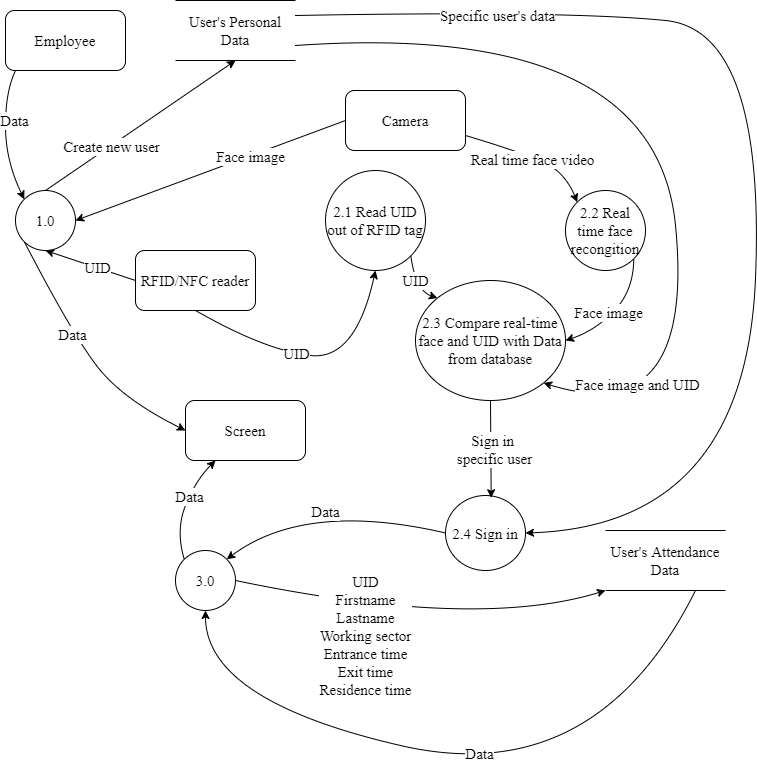

The diagram above was exported from draw.io. Its source (the exported page's mxGraphModel, read from the mxfile embedded in the PNG):
<mxGraphModel dx="1037" dy="640" grid="1" gridSize="10" guides="1" tooltips="1" connect="1" arrows="1" fold="1" page="1" pageScale="1" pageWidth="827" pageHeight="1169" math="0" shadow="0">
  <root>
    <mxCell id="0" />
    <mxCell id="1" parent="0" />
    <mxCell id="D2a95OKzljxfDCXw_Kl4-2" value="User's Personal Data" style="shape=partialRectangle;whiteSpace=wrap;html=1;left=0;right=0;fillColor=none;fontFamily=Times New Roman;fontSize=15;" parent="1" vertex="1">
      <mxGeometry x="240" y="30" width="120" height="60" as="geometry" />
    </mxCell>
    <mxCell id="D2a95OKzljxfDCXw_Kl4-3" value="Employee" style="rounded=1;whiteSpace=wrap;html=1;fontFamily=Times New Roman;fontSize=15;" parent="1" vertex="1">
      <mxGeometry x="70" y="40" width="120" height="60" as="geometry" />
    </mxCell>
    <mxCell id="D2a95OKzljxfDCXw_Kl4-20" style="edgeStyle=orthogonalEdgeStyle;rounded=0;orthogonalLoop=1;jettySize=auto;html=1;exitX=0.5;exitY=0;exitDx=0;exitDy=0;fontFamily=Times New Roman;fontSize=15;" parent="1" edge="1">
      <mxGeometry relative="1" as="geometry">
        <mxPoint x="410" y="250" as="targetPoint" />
      </mxGeometry>
    </mxCell>
    <mxCell id="D2a95OKzljxfDCXw_Kl4-25" value="Card's informations" style="edgeLabel;html=1;align=center;verticalAlign=middle;resizable=0;points=[];fontSize=15;fontFamily=Times New Roman;" parent="D2a95OKzljxfDCXw_Kl4-20" vertex="1" connectable="0">
      <mxGeometry x="-0.2364" y="1" relative="1" as="geometry">
        <mxPoint y="22" as="offset" />
      </mxGeometry>
    </mxCell>
    <mxCell id="D2a95OKzljxfDCXw_Kl4-8" value="2.3 Compare real-time face and UID with Data from database" style="ellipse;whiteSpace=wrap;html=1;fontFamily=Times New Roman;fontSize=15;" parent="1" vertex="1">
      <mxGeometry x="480" y="310" width="150" height="120" as="geometry" />
    </mxCell>
    <mxCell id="D2a95OKzljxfDCXw_Kl4-10" value="Camera" style="rounded=1;whiteSpace=wrap;html=1;fontFamily=Times New Roman;fontSize=15;" parent="1" vertex="1">
      <mxGeometry x="410" y="120" width="120" height="60" as="geometry" />
    </mxCell>
    <mxCell id="D2a95OKzljxfDCXw_Kl4-11" value="Screen" style="rounded=1;whiteSpace=wrap;html=1;fontFamily=Times New Roman;fontSize=15;" parent="1" vertex="1">
      <mxGeometry x="250" y="430" width="120" height="60" as="geometry" />
    </mxCell>
    <mxCell id="D2a95OKzljxfDCXw_Kl4-12" value="RFID/NFC reader" style="rounded=1;whiteSpace=wrap;html=1;fontFamily=Times New Roman;fontSize=15;" parent="1" vertex="1">
      <mxGeometry x="200" y="280" width="120" height="60" as="geometry" />
    </mxCell>
    <mxCell id="D2a95OKzljxfDCXw_Kl4-15" value="" style="curved=1;endArrow=classic;html=1;rounded=0;fontFamily=Times New Roman;fontSize=15;exitX=0;exitY=1;exitDx=0;exitDy=0;entryX=0;entryY=0;entryDx=0;entryDy=0;" parent="1" target="D2a95OKzljxfDCXw_Kl4-47" edge="1">
      <mxGeometry width="50" height="50" relative="1" as="geometry">
        <mxPoint x="80" y="100" as="sourcePoint" />
        <mxPoint x="77.57359312880703" y="291.715728752538" as="targetPoint" />
        <Array as="points">
          <mxPoint x="70" y="121" />
          <mxPoint x="70" y="190" />
        </Array>
      </mxGeometry>
    </mxCell>
    <mxCell id="D2a95OKzljxfDCXw_Kl4-41" value="Data" style="edgeLabel;html=1;align=center;verticalAlign=middle;resizable=0;points=[];fontSize=15;fontFamily=Times New Roman;" parent="D2a95OKzljxfDCXw_Kl4-15" vertex="1" connectable="0">
      <mxGeometry x="-0.0015" y="1" relative="1" as="geometry">
        <mxPoint x="7" y="-16" as="offset" />
      </mxGeometry>
    </mxCell>
    <mxCell id="D2a95OKzljxfDCXw_Kl4-16" value="" style="curved=1;endArrow=classic;html=1;rounded=0;fontFamily=Times New Roman;fontSize=15;exitX=0;exitY=0.5;exitDx=0;exitDy=0;entryX=0.5;entryY=1;entryDx=0;entryDy=0;" parent="1" source="D2a95OKzljxfDCXw_Kl4-12" target="D2a95OKzljxfDCXw_Kl4-47" edge="1">
      <mxGeometry width="50" height="50" relative="1" as="geometry">
        <mxPoint x="220" y="440" as="sourcePoint" />
        <mxPoint x="350" y="400" as="targetPoint" />
        <Array as="points" />
      </mxGeometry>
    </mxCell>
    <mxCell id="D2a95OKzljxfDCXw_Kl4-22" value="UID" style="edgeLabel;html=1;align=center;verticalAlign=middle;resizable=0;points=[];fontSize=15;fontFamily=Times New Roman;" parent="D2a95OKzljxfDCXw_Kl4-16" vertex="1" connectable="0">
      <mxGeometry x="-0.1325" y="-1" relative="1" as="geometry">
        <mxPoint as="offset" />
      </mxGeometry>
    </mxCell>
    <mxCell id="D2a95OKzljxfDCXw_Kl4-17" value="" style="curved=1;endArrow=classic;html=1;rounded=0;fontFamily=Times New Roman;fontSize=15;entryX=1;entryY=0.5;entryDx=0;entryDy=0;exitX=0;exitY=0.5;exitDx=0;exitDy=0;" parent="1" source="D2a95OKzljxfDCXw_Kl4-10" target="D2a95OKzljxfDCXw_Kl4-47" edge="1">
      <mxGeometry width="50" height="50" relative="1" as="geometry">
        <mxPoint x="540" y="160" as="sourcePoint" />
        <mxPoint x="630" y="260" as="targetPoint" />
        <Array as="points" />
      </mxGeometry>
    </mxCell>
    <mxCell id="D2a95OKzljxfDCXw_Kl4-32" value="Face image" style="edgeLabel;html=1;align=center;verticalAlign=middle;resizable=0;points=[];fontSize=15;fontFamily=Times New Roman;" parent="D2a95OKzljxfDCXw_Kl4-17" vertex="1" connectable="0">
      <mxGeometry x="-0.2933" y="1" relative="1" as="geometry">
        <mxPoint y="-1" as="offset" />
      </mxGeometry>
    </mxCell>
    <mxCell id="D2a95OKzljxfDCXw_Kl4-23" value="" style="curved=1;endArrow=classic;html=1;rounded=0;fontFamily=Times New Roman;fontSize=15;exitX=0.5;exitY=0;exitDx=0;exitDy=0;entryX=0.5;entryY=1;entryDx=0;entryDy=0;" parent="1" source="D2a95OKzljxfDCXw_Kl4-47" target="D2a95OKzljxfDCXw_Kl4-2" edge="1">
      <mxGeometry width="50" height="50" relative="1" as="geometry">
        <mxPoint x="410" y="170" as="sourcePoint" />
        <mxPoint x="490" y="110" as="targetPoint" />
        <Array as="points" />
      </mxGeometry>
    </mxCell>
    <mxCell id="D2a95OKzljxfDCXw_Kl4-26" value="Create new user" style="edgeLabel;html=1;align=center;verticalAlign=middle;resizable=0;points=[];fontSize=15;fontFamily=Times New Roman;" parent="D2a95OKzljxfDCXw_Kl4-23" vertex="1" connectable="0">
      <mxGeometry x="-0.3111" relative="1" as="geometry">
        <mxPoint as="offset" />
      </mxGeometry>
    </mxCell>
    <mxCell id="D2a95OKzljxfDCXw_Kl4-47" value="1.0" style="ellipse;whiteSpace=wrap;html=1;fontFamily=Times New Roman;fontSize=15;" parent="1" vertex="1">
      <mxGeometry x="80" y="220" width="60" height="60" as="geometry" />
    </mxCell>
    <mxCell id="9BydDUy9M2rx86zUnMPT-1" value="" style="curved=1;endArrow=classic;html=1;rounded=0;exitX=0;exitY=1;exitDx=0;exitDy=0;entryX=0;entryY=0.5;entryDx=0;entryDy=0;fontFamily=Times New Roman;fontSize=15;" parent="1" source="D2a95OKzljxfDCXw_Kl4-47" target="D2a95OKzljxfDCXw_Kl4-11" edge="1">
      <mxGeometry width="50" height="50" relative="1" as="geometry">
        <mxPoint x="350" y="340" as="sourcePoint" />
        <mxPoint x="400" y="290" as="targetPoint" />
        <Array as="points">
          <mxPoint x="140" y="370" />
          <mxPoint x="190" y="430" />
        </Array>
      </mxGeometry>
    </mxCell>
    <mxCell id="9BydDUy9M2rx86zUnMPT-2" value="Data" style="edgeLabel;html=1;align=center;verticalAlign=middle;resizable=0;points=[];fontFamily=Times New Roman;fontSize=15;" parent="9BydDUy9M2rx86zUnMPT-1" vertex="1" connectable="0">
      <mxGeometry x="0.0105" y="6" relative="1" as="geometry">
        <mxPoint x="-20" y="-17" as="offset" />
      </mxGeometry>
    </mxCell>
    <mxCell id="9BydDUy9M2rx86zUnMPT-4" value="2.4 Sign in" style="ellipse;whiteSpace=wrap;html=1;fontFamily=Times New Roman;fontSize=15;" parent="1" vertex="1">
      <mxGeometry x="510" y="525" width="80" height="75" as="geometry" />
    </mxCell>
    <mxCell id="9BydDUy9M2rx86zUnMPT-5" value="2.2 Real time face recongition" style="ellipse;whiteSpace=wrap;html=1;fontFamily=Times New Roman;fontSize=15;" parent="1" vertex="1">
      <mxGeometry x="630" y="220" width="80" height="80" as="geometry" />
    </mxCell>
    <mxCell id="9BydDUy9M2rx86zUnMPT-8" value="2.1 Read UID out of RFID tag" style="ellipse;whiteSpace=wrap;html=1;fontFamily=Times New Roman;fontSize=15;" parent="1" vertex="1">
      <mxGeometry x="390" y="200" width="100" height="100" as="geometry" />
    </mxCell>
    <mxCell id="9BydDUy9M2rx86zUnMPT-9" value="3.0" style="ellipse;whiteSpace=wrap;html=1;fontFamily=Times New Roman;fontSize=15;" parent="1" vertex="1">
      <mxGeometry x="240" y="580" width="60" height="60" as="geometry" />
    </mxCell>
    <mxCell id="9BydDUy9M2rx86zUnMPT-10" value="" style="curved=1;endArrow=classic;html=1;rounded=0;fontFamily=Times New Roman;fontSize=15;exitX=0.5;exitY=1;exitDx=0;exitDy=0;" parent="1" source="D2a95OKzljxfDCXw_Kl4-12" edge="1">
      <mxGeometry width="50" height="50" relative="1" as="geometry">
        <mxPoint x="370" y="410" as="sourcePoint" />
        <mxPoint x="440" y="300" as="targetPoint" />
        <Array as="points">
          <mxPoint x="330" y="380" />
          <mxPoint x="420" y="390" />
        </Array>
      </mxGeometry>
    </mxCell>
    <mxCell id="9BydDUy9M2rx86zUnMPT-13" value="UID" style="edgeLabel;html=1;align=center;verticalAlign=middle;resizable=0;points=[];fontSize=15;fontFamily=Times New Roman;" parent="9BydDUy9M2rx86zUnMPT-10" vertex="1" connectable="0">
      <mxGeometry x="-0.16" y="1" relative="1" as="geometry">
        <mxPoint as="offset" />
      </mxGeometry>
    </mxCell>
    <mxCell id="9BydDUy9M2rx86zUnMPT-11" value="" style="curved=1;endArrow=classic;html=1;rounded=0;fontFamily=Times New Roman;fontSize=15;entryX=0;entryY=0;entryDx=0;entryDy=0;exitX=1;exitY=0.75;exitDx=0;exitDy=0;" parent="1" source="D2a95OKzljxfDCXw_Kl4-10" target="9BydDUy9M2rx86zUnMPT-5" edge="1">
      <mxGeometry width="50" height="50" relative="1" as="geometry">
        <mxPoint x="490" y="390" as="sourcePoint" />
        <mxPoint x="540" y="340" as="targetPoint" />
        <Array as="points">
          <mxPoint x="580" y="180" />
          <mxPoint x="629" y="200" />
        </Array>
      </mxGeometry>
    </mxCell>
    <mxCell id="9BydDUy9M2rx86zUnMPT-12" value="Real time face video" style="edgeLabel;html=1;align=center;verticalAlign=middle;resizable=0;points=[];fontSize=15;fontFamily=Times New Roman;" parent="9BydDUy9M2rx86zUnMPT-11" vertex="1" connectable="0">
      <mxGeometry x="-0.309" relative="1" as="geometry">
        <mxPoint x="21" y="10" as="offset" />
      </mxGeometry>
    </mxCell>
    <mxCell id="9BydDUy9M2rx86zUnMPT-14" value="" style="curved=1;endArrow=classic;html=1;rounded=0;fontFamily=Times New Roman;fontSize=15;exitX=1;exitY=1;exitDx=0;exitDy=0;entryX=0;entryY=0;entryDx=0;entryDy=0;" parent="1" source="9BydDUy9M2rx86zUnMPT-8" target="D2a95OKzljxfDCXw_Kl4-8" edge="1">
      <mxGeometry width="50" height="50" relative="1" as="geometry">
        <mxPoint x="490" y="340" as="sourcePoint" />
        <mxPoint x="540" y="290" as="targetPoint" />
        <Array as="points">
          <mxPoint x="480" y="320" />
        </Array>
      </mxGeometry>
    </mxCell>
    <mxCell id="9BydDUy9M2rx86zUnMPT-16" value="UID" style="edgeLabel;html=1;align=center;verticalAlign=middle;resizable=0;points=[];fontSize=15;fontFamily=Times New Roman;" parent="9BydDUy9M2rx86zUnMPT-14" vertex="1" connectable="0">
      <mxGeometry x="-0.119" y="1" relative="1" as="geometry">
        <mxPoint y="-1" as="offset" />
      </mxGeometry>
    </mxCell>
    <mxCell id="9BydDUy9M2rx86zUnMPT-17" value="" style="curved=1;endArrow=classic;html=1;rounded=0;fontFamily=Times New Roman;fontSize=15;exitX=1;exitY=1;exitDx=0;exitDy=0;entryX=1;entryY=0.5;entryDx=0;entryDy=0;" parent="1" source="9BydDUy9M2rx86zUnMPT-5" target="D2a95OKzljxfDCXw_Kl4-8" edge="1">
      <mxGeometry width="50" height="50" relative="1" as="geometry">
        <mxPoint x="760" y="370" as="sourcePoint" />
        <mxPoint x="710" y="420" as="targetPoint" />
        <Array as="points">
          <mxPoint x="698" y="320" />
          <mxPoint x="660" y="360" />
        </Array>
      </mxGeometry>
    </mxCell>
    <mxCell id="9BydDUy9M2rx86zUnMPT-18" value="Face image" style="edgeLabel;html=1;align=center;verticalAlign=middle;resizable=0;points=[];fontSize=15;fontFamily=Times New Roman;" parent="9BydDUy9M2rx86zUnMPT-17" vertex="1" connectable="0">
      <mxGeometry x="0.1002" y="-4" relative="1" as="geometry">
        <mxPoint as="offset" />
      </mxGeometry>
    </mxCell>
    <mxCell id="9BydDUy9M2rx86zUnMPT-19" value="" style="curved=1;endArrow=classic;html=1;rounded=0;fontFamily=Times New Roman;fontSize=15;exitX=1;exitY=0.75;exitDx=0;exitDy=0;entryX=1;entryY=1;entryDx=0;entryDy=0;" parent="1" source="D2a95OKzljxfDCXw_Kl4-2" target="D2a95OKzljxfDCXw_Kl4-8" edge="1">
      <mxGeometry width="50" height="50" relative="1" as="geometry">
        <mxPoint x="570" y="100" as="sourcePoint" />
        <mxPoint x="620" y="50" as="targetPoint" />
        <Array as="points">
          <mxPoint x="720" y="50" />
          <mxPoint x="760" y="460" />
        </Array>
      </mxGeometry>
    </mxCell>
    <mxCell id="9BydDUy9M2rx86zUnMPT-20" value="Face image and UID" style="edgeLabel;html=1;align=center;verticalAlign=middle;resizable=0;points=[];fontSize=15;fontFamily=Times New Roman;" parent="9BydDUy9M2rx86zUnMPT-19" vertex="1" connectable="0">
      <mxGeometry x="0.837" y="-7" relative="1" as="geometry">
        <mxPoint x="19" y="-15" as="offset" />
      </mxGeometry>
    </mxCell>
    <mxCell id="9BydDUy9M2rx86zUnMPT-21" value="" style="curved=1;endArrow=classic;html=1;rounded=0;fontFamily=Times New Roman;fontSize=15;exitX=0.5;exitY=1;exitDx=0;exitDy=0;entryX=0.571;entryY=0.03;entryDx=0;entryDy=0;entryPerimeter=0;" parent="1" source="D2a95OKzljxfDCXw_Kl4-8" target="9BydDUy9M2rx86zUnMPT-4" edge="1">
      <mxGeometry width="50" height="50" relative="1" as="geometry">
        <mxPoint x="550" y="490" as="sourcePoint" />
        <mxPoint x="500" y="540" as="targetPoint" />
        <Array as="points" />
      </mxGeometry>
    </mxCell>
    <mxCell id="9BydDUy9M2rx86zUnMPT-24" value="Sign in&amp;nbsp;&lt;br&gt;specific user" style="edgeLabel;html=1;align=center;verticalAlign=middle;resizable=0;points=[];fontSize=15;fontFamily=Times New Roman;" parent="9BydDUy9M2rx86zUnMPT-21" vertex="1" connectable="0">
      <mxGeometry x="0.3013" y="2" relative="1" as="geometry">
        <mxPoint x="1" y="-14" as="offset" />
      </mxGeometry>
    </mxCell>
    <mxCell id="9BydDUy9M2rx86zUnMPT-22" value="" style="curved=1;endArrow=classic;html=1;rounded=0;fontFamily=Times New Roman;fontSize=15;entryX=1;entryY=0;entryDx=0;entryDy=0;exitX=0;exitY=0.5;exitDx=0;exitDy=0;" parent="1" source="9BydDUy9M2rx86zUnMPT-4" target="9BydDUy9M2rx86zUnMPT-9" edge="1">
      <mxGeometry width="50" height="50" relative="1" as="geometry">
        <mxPoint x="380" y="570" as="sourcePoint" />
        <mxPoint x="430" y="520" as="targetPoint" />
        <Array as="points">
          <mxPoint x="370" y="530" />
        </Array>
      </mxGeometry>
    </mxCell>
    <mxCell id="9BydDUy9M2rx86zUnMPT-23" value="Data" style="edgeLabel;html=1;align=center;verticalAlign=middle;resizable=0;points=[];fontSize=15;fontFamily=Times New Roman;" parent="9BydDUy9M2rx86zUnMPT-22" vertex="1" connectable="0">
      <mxGeometry x="0.1587" y="-2" relative="1" as="geometry">
        <mxPoint x="15" y="12" as="offset" />
      </mxGeometry>
    </mxCell>
    <mxCell id="9BydDUy9M2rx86zUnMPT-26" value="User's Attendance&lt;br&gt;Data" style="shape=partialRectangle;whiteSpace=wrap;html=1;left=0;right=0;fillColor=none;fontFamily=Times New Roman;fontSize=15;" parent="1" vertex="1">
      <mxGeometry x="670" y="560" width="120" height="60" as="geometry" />
    </mxCell>
    <mxCell id="9BydDUy9M2rx86zUnMPT-30" value="" style="curved=1;endArrow=classic;html=1;rounded=0;fontFamily=Times New Roman;fontSize=15;entryX=0;entryY=1;entryDx=0;entryDy=0;exitX=1;exitY=0.5;exitDx=0;exitDy=0;" parent="1" source="9BydDUy9M2rx86zUnMPT-9" target="9BydDUy9M2rx86zUnMPT-26" edge="1">
      <mxGeometry width="50" height="50" relative="1" as="geometry">
        <mxPoint x="540" y="710" as="sourcePoint" />
        <mxPoint x="590" y="660" as="targetPoint" />
        <Array as="points">
          <mxPoint x="540" y="660" />
        </Array>
      </mxGeometry>
    </mxCell>
    <mxCell id="9BydDUy9M2rx86zUnMPT-31" value="UID&lt;br&gt;Firstname&lt;br&gt;Lastname&lt;br&gt;Working sector&lt;br&gt;Entrance time&lt;br&gt;Exit time&lt;br&gt;Residence time" style="edgeLabel;html=1;align=center;verticalAlign=middle;resizable=0;points=[];fontSize=15;fontFamily=Times New Roman;" parent="9BydDUy9M2rx86zUnMPT-30" vertex="1" connectable="0">
      <mxGeometry x="-0.3555" y="23" relative="1" as="geometry">
        <mxPoint x="4" y="52" as="offset" />
      </mxGeometry>
    </mxCell>
    <mxCell id="9BydDUy9M2rx86zUnMPT-32" value="" style="curved=1;endArrow=classic;html=1;rounded=0;fontFamily=Times New Roman;fontSize=15;exitX=0.75;exitY=1;exitDx=0;exitDy=0;entryX=0.5;entryY=1;entryDx=0;entryDy=0;" parent="1" source="9BydDUy9M2rx86zUnMPT-26" target="9BydDUy9M2rx86zUnMPT-9" edge="1">
      <mxGeometry width="50" height="50" relative="1" as="geometry">
        <mxPoint x="340" y="730" as="sourcePoint" />
        <mxPoint x="240" y="680" as="targetPoint" />
        <Array as="points">
          <mxPoint x="660" y="820" />
          <mxPoint x="270" y="730" />
        </Array>
      </mxGeometry>
    </mxCell>
    <mxCell id="9BydDUy9M2rx86zUnMPT-33" value="Data" style="edgeLabel;html=1;align=center;verticalAlign=middle;resizable=0;points=[];fontSize=15;fontFamily=Times New Roman;" parent="9BydDUy9M2rx86zUnMPT-32" vertex="1" connectable="0">
      <mxGeometry x="0.3794" y="-3" relative="1" as="geometry">
        <mxPoint x="144" y="26" as="offset" />
      </mxGeometry>
    </mxCell>
    <mxCell id="9BydDUy9M2rx86zUnMPT-34" value="" style="curved=1;endArrow=classic;html=1;rounded=0;fontFamily=Times New Roman;fontSize=15;entryX=0.25;entryY=1;entryDx=0;entryDy=0;exitX=0;exitY=0;exitDx=0;exitDy=0;" parent="1" source="9BydDUy9M2rx86zUnMPT-9" target="D2a95OKzljxfDCXw_Kl4-11" edge="1">
      <mxGeometry width="50" height="50" relative="1" as="geometry">
        <mxPoint x="190" y="560" as="sourcePoint" />
        <mxPoint x="240" y="510" as="targetPoint" />
        <Array as="points">
          <mxPoint x="240" y="560" />
          <mxPoint x="260" y="510" />
        </Array>
      </mxGeometry>
    </mxCell>
    <mxCell id="9BydDUy9M2rx86zUnMPT-35" value="Data" style="edgeLabel;html=1;align=center;verticalAlign=middle;resizable=0;points=[];fontSize=15;fontFamily=Times New Roman;" parent="9BydDUy9M2rx86zUnMPT-34" vertex="1" connectable="0">
      <mxGeometry x="0.1961" relative="1" as="geometry">
        <mxPoint as="offset" />
      </mxGeometry>
    </mxCell>
    <mxCell id="P8dIeVns6tS2s3tl7MHi-1" value="" style="curved=1;endArrow=classic;html=1;rounded=0;fontFamily=Times New Roman;fontSize=15;exitX=1;exitY=0.25;exitDx=0;exitDy=0;entryX=1;entryY=0.5;entryDx=0;entryDy=0;" parent="1" source="D2a95OKzljxfDCXw_Kl4-2" target="9BydDUy9M2rx86zUnMPT-4" edge="1">
      <mxGeometry width="50" height="50" relative="1" as="geometry">
        <mxPoint x="540" y="70" as="sourcePoint" />
        <mxPoint x="590" y="20" as="targetPoint" />
        <Array as="points">
          <mxPoint x="630" y="40" />
          <mxPoint x="830" y="60" />
          <mxPoint x="810" y="555" />
        </Array>
      </mxGeometry>
    </mxCell>
    <mxCell id="P8dIeVns6tS2s3tl7MHi-2" value="Specific user's data" style="edgeLabel;html=1;align=center;verticalAlign=middle;resizable=0;points=[];fontSize=15;fontFamily=Times New Roman;" parent="P8dIeVns6tS2s3tl7MHi-1" vertex="1" connectable="0">
      <mxGeometry x="-0.6605" y="-3" relative="1" as="geometry">
        <mxPoint as="offset" />
      </mxGeometry>
    </mxCell>
  </root>
</mxGraphModel>